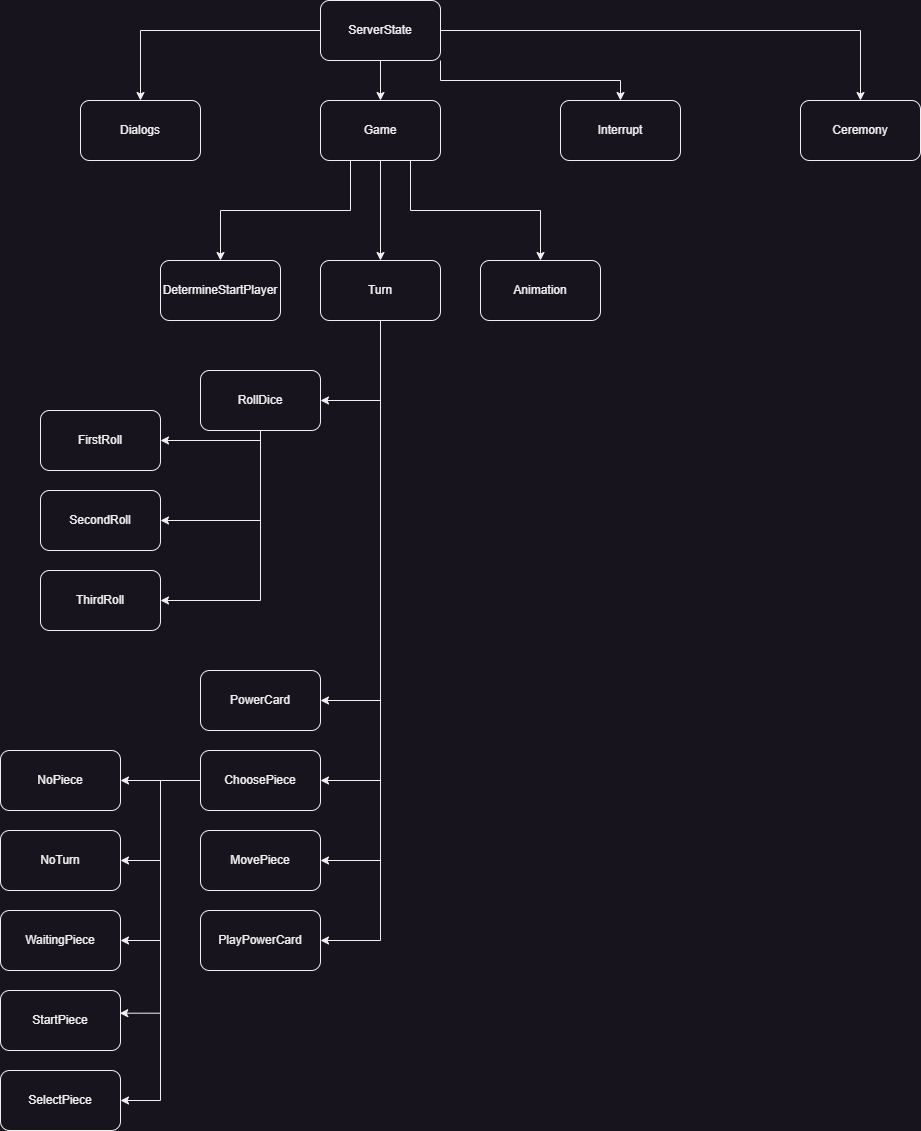

The diagram above was exported from draw.io. Its source (the exported page's mxGraphModel, read from the mxfile embedded in the PNG):
<mxGraphModel dx="2501" dy="844" grid="1" gridSize="10" guides="1" tooltips="1" connect="1" arrows="1" fold="1" page="1" pageScale="1" pageWidth="827" pageHeight="1169" math="0" shadow="0">
  <root>
    <mxCell id="0" />
    <mxCell id="1" parent="0" />
    <mxCell id="afMsZu6r3bhCWUSse4q3-10" style="edgeStyle=orthogonalEdgeStyle;rounded=0;orthogonalLoop=1;jettySize=auto;html=1;exitX=0;exitY=0.5;exitDx=0;exitDy=0;entryX=0.5;entryY=0;entryDx=0;entryDy=0;" parent="1" source="afMsZu6r3bhCWUSse4q3-2" target="afMsZu6r3bhCWUSse4q3-4" edge="1">
      <mxGeometry relative="1" as="geometry" />
    </mxCell>
    <mxCell id="afMsZu6r3bhCWUSse4q3-11" style="edgeStyle=orthogonalEdgeStyle;rounded=0;orthogonalLoop=1;jettySize=auto;html=1;exitX=0.5;exitY=1;exitDx=0;exitDy=0;entryX=0.5;entryY=0;entryDx=0;entryDy=0;" parent="1" source="afMsZu6r3bhCWUSse4q3-2" target="afMsZu6r3bhCWUSse4q3-6" edge="1">
      <mxGeometry relative="1" as="geometry" />
    </mxCell>
    <mxCell id="afMsZu6r3bhCWUSse4q3-12" style="edgeStyle=orthogonalEdgeStyle;rounded=0;orthogonalLoop=1;jettySize=auto;html=1;exitX=1;exitY=0.5;exitDx=0;exitDy=0;entryX=0.5;entryY=0;entryDx=0;entryDy=0;" parent="1" source="afMsZu6r3bhCWUSse4q3-2" target="afMsZu6r3bhCWUSse4q3-8" edge="1">
      <mxGeometry relative="1" as="geometry" />
    </mxCell>
    <mxCell id="2m1KFlRB2wcplm32hP7O-2" style="edgeStyle=orthogonalEdgeStyle;rounded=0;orthogonalLoop=1;jettySize=auto;html=1;exitX=1;exitY=1;exitDx=0;exitDy=0;entryX=0.5;entryY=0;entryDx=0;entryDy=0;" parent="1" source="afMsZu6r3bhCWUSse4q3-2" target="2m1KFlRB2wcplm32hP7O-1" edge="1">
      <mxGeometry relative="1" as="geometry" />
    </mxCell>
    <mxCell id="afMsZu6r3bhCWUSse4q3-2" value="ServerState" style="rounded=1;whiteSpace=wrap;html=1;" parent="1" vertex="1">
      <mxGeometry x="280" y="140" width="120" height="60" as="geometry" />
    </mxCell>
    <mxCell id="afMsZu6r3bhCWUSse4q3-4" value="Dialogs" style="rounded=1;whiteSpace=wrap;html=1;" parent="1" vertex="1">
      <mxGeometry x="40" y="240" width="120" height="60" as="geometry" />
    </mxCell>
    <mxCell id="afMsZu6r3bhCWUSse4q3-15" style="edgeStyle=orthogonalEdgeStyle;rounded=0;orthogonalLoop=1;jettySize=auto;html=1;exitX=0.5;exitY=1;exitDx=0;exitDy=0;entryX=0.5;entryY=0;entryDx=0;entryDy=0;" parent="1" source="afMsZu6r3bhCWUSse4q3-6" target="afMsZu6r3bhCWUSse4q3-14" edge="1">
      <mxGeometry relative="1" as="geometry" />
    </mxCell>
    <mxCell id="afMsZu6r3bhCWUSse4q3-16" style="edgeStyle=orthogonalEdgeStyle;rounded=0;orthogonalLoop=1;jettySize=auto;html=1;exitX=0.25;exitY=1;exitDx=0;exitDy=0;entryX=0.5;entryY=0;entryDx=0;entryDy=0;" parent="1" source="afMsZu6r3bhCWUSse4q3-6" target="afMsZu6r3bhCWUSse4q3-13" edge="1">
      <mxGeometry relative="1" as="geometry" />
    </mxCell>
    <mxCell id="0grN5tKE35y67CdbPiUV-2" style="edgeStyle=orthogonalEdgeStyle;rounded=0;orthogonalLoop=1;jettySize=auto;html=1;exitX=0.75;exitY=1;exitDx=0;exitDy=0;entryX=0.5;entryY=0;entryDx=0;entryDy=0;" parent="1" source="afMsZu6r3bhCWUSse4q3-6" target="0grN5tKE35y67CdbPiUV-1" edge="1">
      <mxGeometry relative="1" as="geometry" />
    </mxCell>
    <mxCell id="afMsZu6r3bhCWUSse4q3-6" value="Game" style="rounded=1;whiteSpace=wrap;html=1;" parent="1" vertex="1">
      <mxGeometry x="280" y="240" width="120" height="60" as="geometry" />
    </mxCell>
    <mxCell id="afMsZu6r3bhCWUSse4q3-8" value="Ceremony" style="rounded=1;whiteSpace=wrap;html=1;" parent="1" vertex="1">
      <mxGeometry x="760" y="240" width="120" height="60" as="geometry" />
    </mxCell>
    <mxCell id="afMsZu6r3bhCWUSse4q3-13" value="DetermineStartP&lt;span style=&quot;background-color: initial;&quot;&gt;layer&lt;/span&gt;" style="rounded=1;whiteSpace=wrap;html=1;" parent="1" vertex="1">
      <mxGeometry x="120" y="400" width="120" height="60" as="geometry" />
    </mxCell>
    <mxCell id="bOO3XTlnOS9DM4MqqhhP-6" style="edgeStyle=orthogonalEdgeStyle;rounded=0;orthogonalLoop=1;jettySize=auto;html=1;exitX=0.5;exitY=1;exitDx=0;exitDy=0;entryX=1;entryY=0.5;entryDx=0;entryDy=0;" parent="1" source="afMsZu6r3bhCWUSse4q3-14" target="bOO3XTlnOS9DM4MqqhhP-2" edge="1">
      <mxGeometry relative="1" as="geometry" />
    </mxCell>
    <mxCell id="bOO3XTlnOS9DM4MqqhhP-7" style="edgeStyle=orthogonalEdgeStyle;rounded=0;orthogonalLoop=1;jettySize=auto;html=1;exitX=0.5;exitY=1;exitDx=0;exitDy=0;entryX=1;entryY=0.5;entryDx=0;entryDy=0;" parent="1" source="afMsZu6r3bhCWUSse4q3-14" target="bOO3XTlnOS9DM4MqqhhP-3" edge="1">
      <mxGeometry relative="1" as="geometry" />
    </mxCell>
    <mxCell id="bOO3XTlnOS9DM4MqqhhP-8" style="edgeStyle=orthogonalEdgeStyle;rounded=0;orthogonalLoop=1;jettySize=auto;html=1;exitX=0.5;exitY=1;exitDx=0;exitDy=0;entryX=1;entryY=0.5;entryDx=0;entryDy=0;" parent="1" source="afMsZu6r3bhCWUSse4q3-14" target="bOO3XTlnOS9DM4MqqhhP-4" edge="1">
      <mxGeometry relative="1" as="geometry" />
    </mxCell>
    <mxCell id="bOO3XTlnOS9DM4MqqhhP-9" style="edgeStyle=orthogonalEdgeStyle;rounded=0;orthogonalLoop=1;jettySize=auto;html=1;exitX=0.5;exitY=1;exitDx=0;exitDy=0;entryX=1;entryY=0.5;entryDx=0;entryDy=0;" parent="1" source="afMsZu6r3bhCWUSse4q3-14" target="bOO3XTlnOS9DM4MqqhhP-5" edge="1">
      <mxGeometry relative="1" as="geometry" />
    </mxCell>
    <mxCell id="0grN5tKE35y67CdbPiUV-4" style="edgeStyle=orthogonalEdgeStyle;rounded=0;orthogonalLoop=1;jettySize=auto;html=1;exitX=0.5;exitY=1;exitDx=0;exitDy=0;entryX=1;entryY=0.5;entryDx=0;entryDy=0;" parent="1" source="afMsZu6r3bhCWUSse4q3-14" target="0grN5tKE35y67CdbPiUV-3" edge="1">
      <mxGeometry relative="1" as="geometry" />
    </mxCell>
    <mxCell id="afMsZu6r3bhCWUSse4q3-14" value="Turn" style="rounded=1;whiteSpace=wrap;html=1;" parent="1" vertex="1">
      <mxGeometry x="280" y="400" width="120" height="60" as="geometry" />
    </mxCell>
    <mxCell id="2m1KFlRB2wcplm32hP7O-1" value="Interrupt" style="rounded=1;whiteSpace=wrap;html=1;" parent="1" vertex="1">
      <mxGeometry x="520" y="240" width="120" height="60" as="geometry" />
    </mxCell>
    <mxCell id="bOO3XTlnOS9DM4MqqhhP-14" style="edgeStyle=orthogonalEdgeStyle;rounded=0;orthogonalLoop=1;jettySize=auto;html=1;exitX=0.5;exitY=1;exitDx=0;exitDy=0;entryX=1;entryY=0.5;entryDx=0;entryDy=0;" parent="1" source="bOO3XTlnOS9DM4MqqhhP-2" target="bOO3XTlnOS9DM4MqqhhP-10" edge="1">
      <mxGeometry relative="1" as="geometry">
        <Array as="points">
          <mxPoint x="220" y="580" />
        </Array>
      </mxGeometry>
    </mxCell>
    <mxCell id="bOO3XTlnOS9DM4MqqhhP-15" style="edgeStyle=orthogonalEdgeStyle;rounded=0;orthogonalLoop=1;jettySize=auto;html=1;exitX=0.5;exitY=1;exitDx=0;exitDy=0;entryX=1;entryY=0.5;entryDx=0;entryDy=0;" parent="1" source="bOO3XTlnOS9DM4MqqhhP-2" target="bOO3XTlnOS9DM4MqqhhP-11" edge="1">
      <mxGeometry relative="1" as="geometry" />
    </mxCell>
    <mxCell id="bOO3XTlnOS9DM4MqqhhP-16" style="edgeStyle=orthogonalEdgeStyle;rounded=0;orthogonalLoop=1;jettySize=auto;html=1;exitX=0.5;exitY=1;exitDx=0;exitDy=0;entryX=1;entryY=0.5;entryDx=0;entryDy=0;" parent="1" source="bOO3XTlnOS9DM4MqqhhP-2" target="bOO3XTlnOS9DM4MqqhhP-12" edge="1">
      <mxGeometry relative="1" as="geometry" />
    </mxCell>
    <mxCell id="bOO3XTlnOS9DM4MqqhhP-2" value="RollDice" style="rounded=1;whiteSpace=wrap;html=1;" parent="1" vertex="1">
      <mxGeometry x="160" y="510" width="120" height="60" as="geometry" />
    </mxCell>
    <mxCell id="bOO3XTlnOS9DM4MqqhhP-3" value="PowerCard" style="rounded=1;whiteSpace=wrap;html=1;" parent="1" vertex="1">
      <mxGeometry x="160" y="810" width="120" height="60" as="geometry" />
    </mxCell>
    <mxCell id="bOO3XTlnOS9DM4MqqhhP-22" style="edgeStyle=orthogonalEdgeStyle;rounded=0;orthogonalLoop=1;jettySize=auto;html=1;exitX=0;exitY=0.5;exitDx=0;exitDy=0;entryX=1;entryY=0.5;entryDx=0;entryDy=0;" parent="1" source="bOO3XTlnOS9DM4MqqhhP-4" target="bOO3XTlnOS9DM4MqqhhP-17" edge="1">
      <mxGeometry relative="1" as="geometry" />
    </mxCell>
    <mxCell id="bOO3XTlnOS9DM4MqqhhP-23" style="edgeStyle=orthogonalEdgeStyle;rounded=0;orthogonalLoop=1;jettySize=auto;html=1;exitX=0;exitY=0.5;exitDx=0;exitDy=0;entryX=1;entryY=0.5;entryDx=0;entryDy=0;" parent="1" source="bOO3XTlnOS9DM4MqqhhP-4" target="bOO3XTlnOS9DM4MqqhhP-18" edge="1">
      <mxGeometry relative="1" as="geometry" />
    </mxCell>
    <mxCell id="bOO3XTlnOS9DM4MqqhhP-24" style="edgeStyle=orthogonalEdgeStyle;rounded=0;orthogonalLoop=1;jettySize=auto;html=1;exitX=0;exitY=0.5;exitDx=0;exitDy=0;entryX=1;entryY=0.5;entryDx=0;entryDy=0;" parent="1" source="bOO3XTlnOS9DM4MqqhhP-4" target="bOO3XTlnOS9DM4MqqhhP-19" edge="1">
      <mxGeometry relative="1" as="geometry" />
    </mxCell>
    <mxCell id="bOO3XTlnOS9DM4MqqhhP-26" style="edgeStyle=orthogonalEdgeStyle;rounded=0;orthogonalLoop=1;jettySize=auto;html=1;exitX=0;exitY=0.5;exitDx=0;exitDy=0;entryX=1;entryY=0.5;entryDx=0;entryDy=0;" parent="1" source="bOO3XTlnOS9DM4MqqhhP-4" target="bOO3XTlnOS9DM4MqqhhP-21" edge="1">
      <mxGeometry relative="1" as="geometry" />
    </mxCell>
    <mxCell id="bOO3XTlnOS9DM4MqqhhP-4" value="ChoosePiece" style="rounded=1;whiteSpace=wrap;html=1;" parent="1" vertex="1">
      <mxGeometry x="160" y="890" width="120" height="60" as="geometry" />
    </mxCell>
    <mxCell id="bOO3XTlnOS9DM4MqqhhP-5" value="MovePiece" style="rounded=1;whiteSpace=wrap;html=1;" parent="1" vertex="1">
      <mxGeometry x="160" y="970" width="120" height="60" as="geometry" />
    </mxCell>
    <mxCell id="bOO3XTlnOS9DM4MqqhhP-10" value="FirstRoll" style="rounded=1;whiteSpace=wrap;html=1;" parent="1" vertex="1">
      <mxGeometry y="550" width="120" height="60" as="geometry" />
    </mxCell>
    <mxCell id="bOO3XTlnOS9DM4MqqhhP-11" value="SecondRoll" style="rounded=1;whiteSpace=wrap;html=1;" parent="1" vertex="1">
      <mxGeometry y="630" width="120" height="60" as="geometry" />
    </mxCell>
    <mxCell id="bOO3XTlnOS9DM4MqqhhP-12" value="ThirdRoll" style="rounded=1;whiteSpace=wrap;html=1;" parent="1" vertex="1">
      <mxGeometry y="710" width="120" height="60" as="geometry" />
    </mxCell>
    <mxCell id="bOO3XTlnOS9DM4MqqhhP-17" value="NoPiece" style="rounded=1;whiteSpace=wrap;html=1;" parent="1" vertex="1">
      <mxGeometry x="-40" y="890" width="120" height="60" as="geometry" />
    </mxCell>
    <mxCell id="bOO3XTlnOS9DM4MqqhhP-18" value="NoTurn" style="rounded=1;whiteSpace=wrap;html=1;" parent="1" vertex="1">
      <mxGeometry x="-40" y="970" width="120" height="60" as="geometry" />
    </mxCell>
    <mxCell id="bOO3XTlnOS9DM4MqqhhP-19" value="WaitingPiece" style="rounded=1;whiteSpace=wrap;html=1;" parent="1" vertex="1">
      <mxGeometry x="-40" y="1050" width="120" height="60" as="geometry" />
    </mxCell>
    <mxCell id="bOO3XTlnOS9DM4MqqhhP-20" value="StartPiece" style="rounded=1;whiteSpace=wrap;html=1;" parent="1" vertex="1">
      <mxGeometry x="-40" y="1130" width="120" height="60" as="geometry" />
    </mxCell>
    <mxCell id="bOO3XTlnOS9DM4MqqhhP-21" value="SelectPiece" style="rounded=1;whiteSpace=wrap;html=1;" parent="1" vertex="1">
      <mxGeometry x="-40" y="1210" width="120" height="60" as="geometry" />
    </mxCell>
    <mxCell id="bOO3XTlnOS9DM4MqqhhP-25" style="edgeStyle=orthogonalEdgeStyle;rounded=0;orthogonalLoop=1;jettySize=auto;html=1;exitX=0;exitY=0.5;exitDx=0;exitDy=0;entryX=0.994;entryY=0.378;entryDx=0;entryDy=0;entryPerimeter=0;" parent="1" source="bOO3XTlnOS9DM4MqqhhP-4" target="bOO3XTlnOS9DM4MqqhhP-20" edge="1">
      <mxGeometry relative="1" as="geometry" />
    </mxCell>
    <mxCell id="0grN5tKE35y67CdbPiUV-1" value="Animation" style="rounded=1;whiteSpace=wrap;html=1;" parent="1" vertex="1">
      <mxGeometry x="440" y="400" width="120" height="60" as="geometry" />
    </mxCell>
    <mxCell id="0grN5tKE35y67CdbPiUV-3" value="PlayPowerCard" style="rounded=1;whiteSpace=wrap;html=1;" parent="1" vertex="1">
      <mxGeometry x="160" y="1050" width="120" height="60" as="geometry" />
    </mxCell>
  </root>
</mxGraphModel>